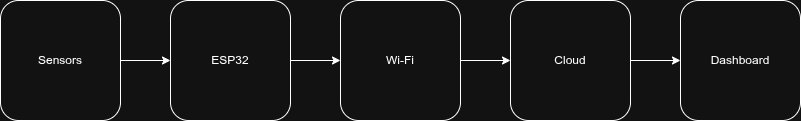

The diagram above was exported from draw.io. Its source (the exported page's mxGraphModel, read from the mxfile embedded in the PNG):
<mxGraphModel dx="1348" dy="759" grid="1" gridSize="10" guides="1" tooltips="1" connect="1" arrows="1" fold="1" page="1" pageScale="1" pageWidth="827" pageHeight="1169" math="0" shadow="0">
  <root>
    <mxCell id="0" />
    <mxCell id="1" parent="0" />
    <mxCell id="6_s8ruLKYXp0j8xAzEkw-1" parent="1" style="rounded=1;whiteSpace=wrap;html=1;" value="Sensors" vertex="1">
      <mxGeometry height="120" width="120" x="25" y="320" as="geometry" />
    </mxCell>
    <mxCell id="6_s8ruLKYXp0j8xAzEkw-3" edge="1" parent="1" source="6_s8ruLKYXp0j8xAzEkw-1" style="endArrow=classic;html=1;rounded=0;exitX=1;exitY=0.5;exitDx=0;exitDy=0;entryX=0;entryY=0.5;entryDx=0;entryDy=0;" target="6_s8ruLKYXp0j8xAzEkw-4" value="">
      <mxGeometry height="50" relative="1" width="50" as="geometry">
        <mxPoint x="145" y="349.5" as="sourcePoint" />
        <mxPoint x="195" y="350" as="targetPoint" />
      </mxGeometry>
    </mxCell>
    <mxCell id="6_s8ruLKYXp0j8xAzEkw-4" parent="1" style="rounded=1;whiteSpace=wrap;html=1;" value="ESP32" vertex="1">
      <mxGeometry height="120" width="120" x="195" y="320" as="geometry" />
    </mxCell>
    <mxCell id="6_s8ruLKYXp0j8xAzEkw-5" edge="1" parent="1" source="6_s8ruLKYXp0j8xAzEkw-4" style="endArrow=classic;html=1;rounded=0;exitX=1;exitY=0.5;exitDx=0;exitDy=0;entryX=0;entryY=0.5;entryDx=0;entryDy=0;" target="6_s8ruLKYXp0j8xAzEkw-6" value="">
      <mxGeometry height="50" relative="1" width="50" as="geometry">
        <mxPoint x="315" y="349.5" as="sourcePoint" />
        <mxPoint x="365" y="350" as="targetPoint" />
      </mxGeometry>
    </mxCell>
    <mxCell id="6_s8ruLKYXp0j8xAzEkw-6" parent="1" style="rounded=1;whiteSpace=wrap;html=1;" value="Wi-Fi" vertex="1">
      <mxGeometry height="120" width="120" x="365" y="320" as="geometry" />
    </mxCell>
    <mxCell id="6_s8ruLKYXp0j8xAzEkw-8" edge="1" parent="1" source="6_s8ruLKYXp0j8xAzEkw-6" style="endArrow=classic;html=1;rounded=0;exitX=1;exitY=0.5;exitDx=0;exitDy=0;entryX=0;entryY=0.5;entryDx=0;entryDy=0;" target="6_s8ruLKYXp0j8xAzEkw-9" value="">
      <mxGeometry height="50" relative="1" width="50" as="geometry">
        <mxPoint x="485" y="349.5" as="sourcePoint" />
        <mxPoint x="535" y="350" as="targetPoint" />
      </mxGeometry>
    </mxCell>
    <mxCell id="6_s8ruLKYXp0j8xAzEkw-9" parent="1" style="rounded=1;whiteSpace=wrap;html=1;" value="Cloud" vertex="1">
      <mxGeometry height="120" width="120" x="535" y="320" as="geometry" />
    </mxCell>
    <mxCell id="6_s8ruLKYXp0j8xAzEkw-15" edge="1" parent="1" source="6_s8ruLKYXp0j8xAzEkw-9" style="endArrow=classic;html=1;rounded=0;exitX=1;exitY=0.5;exitDx=0;exitDy=0;entryX=0;entryY=0.5;entryDx=0;entryDy=0;" target="6_s8ruLKYXp0j8xAzEkw-16" value="">
      <mxGeometry height="50" relative="1" width="50" as="geometry">
        <mxPoint x="655" y="349.5" as="sourcePoint" />
        <mxPoint x="705" y="350" as="targetPoint" />
      </mxGeometry>
    </mxCell>
    <mxCell id="6_s8ruLKYXp0j8xAzEkw-16" parent="1" style="rounded=1;whiteSpace=wrap;html=1;" value="Dashboard" vertex="1">
      <mxGeometry height="120" width="120" x="705" y="320" as="geometry" />
    </mxCell>
  </root>
</mxGraphModel>